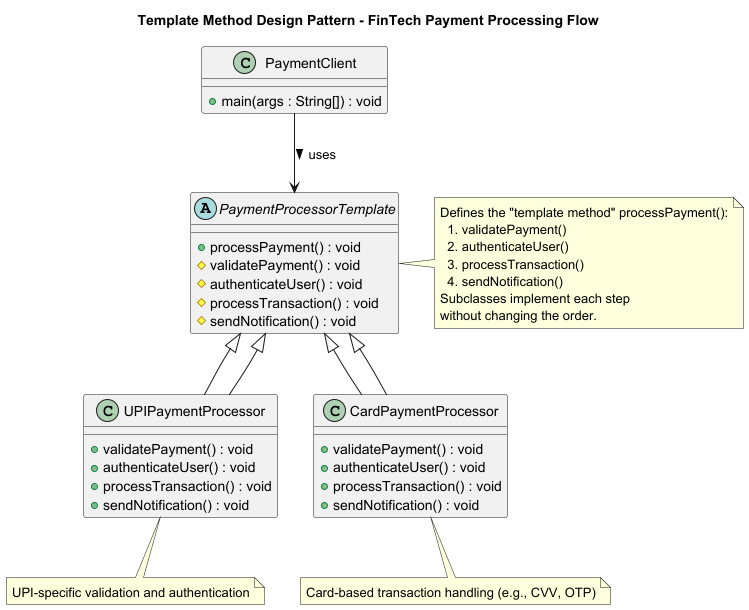

The diagram above was rendered by PlantUML. Its source (embedded in the PNG):
@startuml
title Template Method Design Pattern - FinTech Payment Processing Flow

abstract class PaymentProcessorTemplate {
    + processPayment() : void
    # validatePayment() : void
    # authenticateUser() : void
    # processTransaction() : void
    # sendNotification() : void
}

class UPIPaymentProcessor extends PaymentProcessorTemplate {
    + validatePayment() : void
    + authenticateUser() : void
    + processTransaction() : void
    + sendNotification() : void
}

class CardPaymentProcessor extends PaymentProcessorTemplate {
    + validatePayment() : void
    + authenticateUser() : void
    + processTransaction() : void
    + sendNotification() : void
}

class PaymentClient {
    + main(args : String[]) : void
}

PaymentProcessorTemplate <|-- UPIPaymentProcessor
PaymentProcessorTemplate <|-- CardPaymentProcessor
PaymentClient --> PaymentProcessorTemplate : uses >

note right of PaymentProcessorTemplate
Defines the "template method" processPayment():
  1. validatePayment()
  2. authenticateUser()
  3. processTransaction()
  4. sendNotification()
Subclasses implement each step
without changing the order.
end note

note bottom of UPIPaymentProcessor
UPI-specific validation and authentication
end note

note bottom of CardPaymentProcessor
Card-based transaction handling (e.g., CVV, OTP)
end note

@enduml